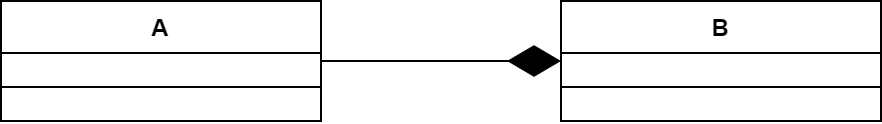

The diagram above was exported from draw.io. Its source (the exported page's mxGraphModel, read from the mxfile embedded in the PNG):
<mxGraphModel dx="989" dy="537" grid="1" gridSize="10" guides="1" tooltips="1" connect="1" arrows="1" fold="1" page="1" pageScale="1" pageWidth="3300" pageHeight="4681" math="0" shadow="0">
  <root>
    <mxCell id="0" />
    <mxCell id="1" parent="0" />
    <mxCell id="u9hVrrbcJcVh9S3B1gl_-35" value="A" style="swimlane;fontStyle=1;align=center;verticalAlign=top;childLayout=stackLayout;horizontal=1;startSize=26;horizontalStack=0;resizeParent=1;resizeParentMax=0;resizeLast=0;collapsible=1;marginBottom=0;whiteSpace=wrap;html=1;" vertex="1" parent="1">
      <mxGeometry x="580" y="380" width="160" height="60" as="geometry" />
    </mxCell>
    <mxCell id="u9hVrrbcJcVh9S3B1gl_-37" value="" style="line;strokeWidth=1;fillColor=none;align=left;verticalAlign=middle;spacingTop=-1;spacingLeft=3;spacingRight=3;rotatable=0;labelPosition=right;points=[];portConstraint=eastwest;strokeColor=inherit;" vertex="1" parent="u9hVrrbcJcVh9S3B1gl_-35">
      <mxGeometry y="26" width="160" height="34" as="geometry" />
    </mxCell>
    <mxCell id="u9hVrrbcJcVh9S3B1gl_-39" value="B" style="swimlane;fontStyle=1;align=center;verticalAlign=top;childLayout=stackLayout;horizontal=1;startSize=26;horizontalStack=0;resizeParent=1;resizeParentMax=0;resizeLast=0;collapsible=1;marginBottom=0;whiteSpace=wrap;html=1;" vertex="1" parent="1">
      <mxGeometry x="860" y="380" width="160" height="60" as="geometry" />
    </mxCell>
    <mxCell id="u9hVrrbcJcVh9S3B1gl_-40" value="" style="line;strokeWidth=1;fillColor=none;align=left;verticalAlign=middle;spacingTop=-1;spacingLeft=3;spacingRight=3;rotatable=0;labelPosition=right;points=[];portConstraint=eastwest;strokeColor=inherit;" vertex="1" parent="u9hVrrbcJcVh9S3B1gl_-39">
      <mxGeometry y="26" width="160" height="34" as="geometry" />
    </mxCell>
    <mxCell id="u9hVrrbcJcVh9S3B1gl_-44" value="" style="endArrow=diamondThin;endFill=1;endSize=24;html=1;rounded=0;entryX=0;entryY=0.5;entryDx=0;entryDy=0;exitX=1;exitY=0.5;exitDx=0;exitDy=0;flowAnimation=0;shadow=0;" edge="1" parent="1" source="u9hVrrbcJcVh9S3B1gl_-35" target="u9hVrrbcJcVh9S3B1gl_-39">
      <mxGeometry width="160" relative="1" as="geometry">
        <mxPoint x="690" y="420" as="sourcePoint" />
        <mxPoint x="850" y="420" as="targetPoint" />
      </mxGeometry>
    </mxCell>
  </root>
</mxGraphModel>